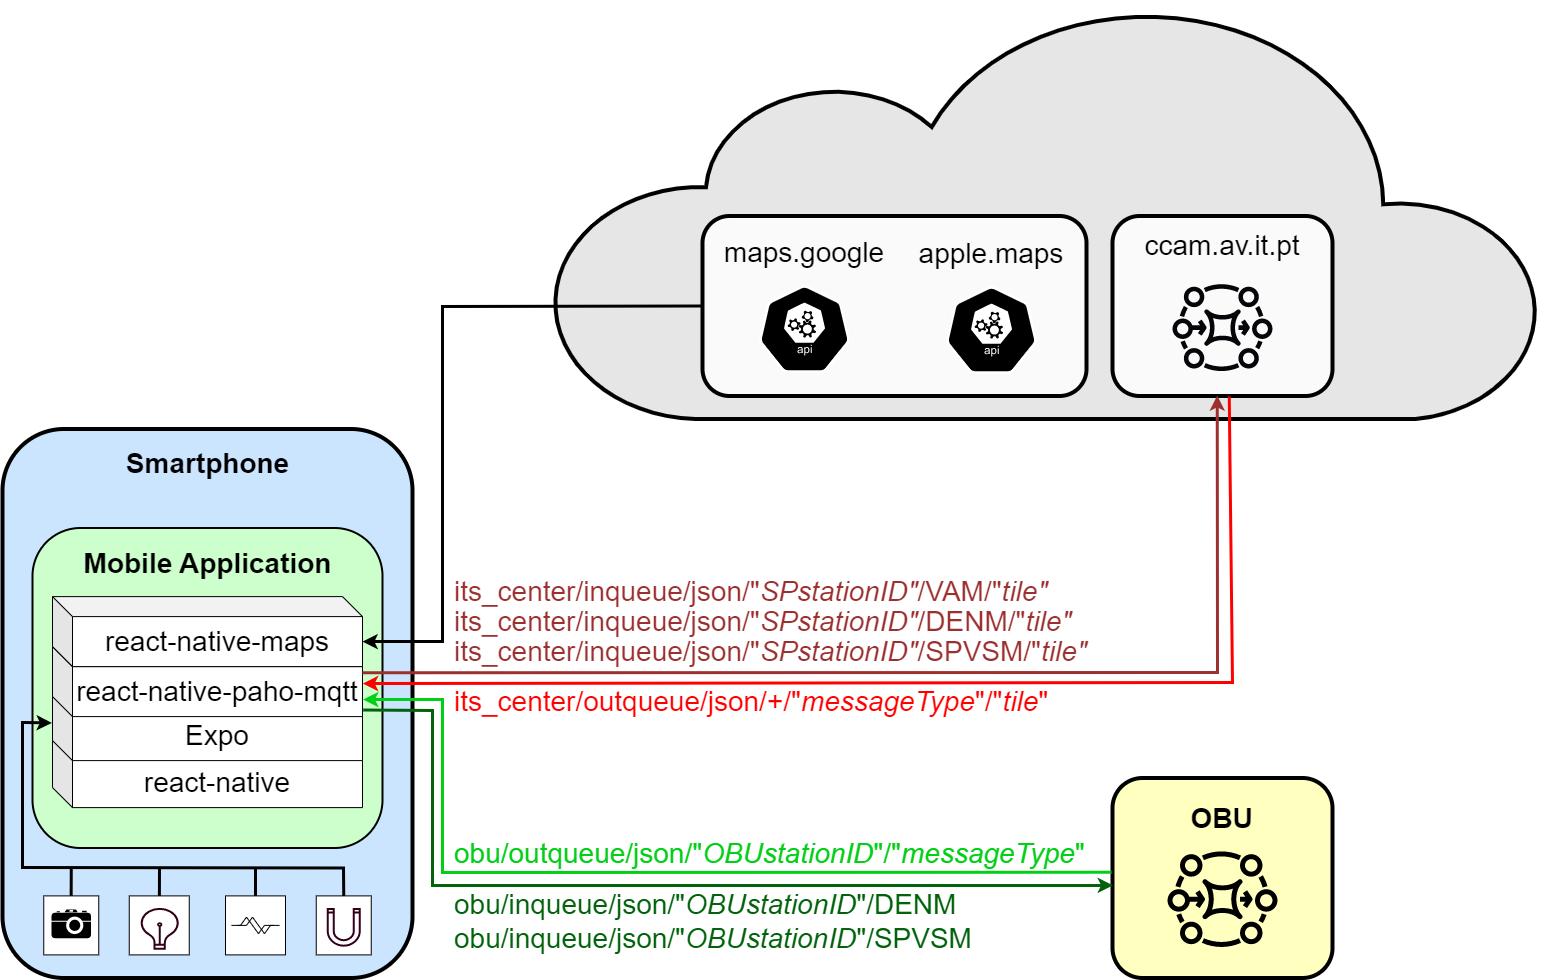

The diagram above was exported from draw.io. Its source (the exported page's mxGraphModel, read from the mxfile embedded in the PNG):
<mxGraphModel dx="1838" dy="1018" grid="1" gridSize="10" guides="1" tooltips="1" connect="1" arrows="1" fold="1" page="1" pageScale="1" pageWidth="2100" pageHeight="1200" math="0" shadow="0">
  <root>
    <mxCell id="0" />
    <mxCell id="1" parent="0" />
    <mxCell id="kgs3qxf-gK3Tagqkec6Z-44" value="" style="html=1;verticalLabelPosition=bottom;align=center;labelBackgroundColor=#ffffff;verticalAlign=top;strokeWidth=4;strokeColor=#000103;shadow=0;dashed=0;shape=mxgraph.ios7.icons.cloud;fontSize=28;fillColor=#E6E6E6;" parent="1" vertex="1">
      <mxGeometry x="580" y="80" width="990" height="416.5" as="geometry" />
    </mxCell>
    <mxCell id="kgs3qxf-gK3Tagqkec6Z-1" value="" style="rounded=1;whiteSpace=wrap;html=1;fillColor=#CCE5FF;strokeWidth=4;" parent="1" vertex="1">
      <mxGeometry x="30" y="506.5" width="410" height="549" as="geometry" />
    </mxCell>
    <mxCell id="kgs3qxf-gK3Tagqkec6Z-2" value="" style="rounded=1;whiteSpace=wrap;html=1;strokeWidth=2;fillColor=#CCFFCC;" parent="1" vertex="1">
      <mxGeometry x="60" y="605.5" width="350" height="320" as="geometry" />
    </mxCell>
    <mxCell id="kgs3qxf-gK3Tagqkec6Z-3" value="&lt;b&gt;&lt;font style=&quot;font-size: 28px;&quot;&gt;Smartphone&lt;/font&gt;&lt;/b&gt;" style="text;html=1;strokeColor=none;fillColor=none;align=center;verticalAlign=middle;whiteSpace=wrap;rounded=0;" parent="1" vertex="1">
      <mxGeometry x="146.5" y="525.5" width="177" height="30" as="geometry" />
    </mxCell>
    <mxCell id="kgs3qxf-gK3Tagqkec6Z-4" value="&lt;font style=&quot;font-size: 28px;&quot;&gt;react-native&lt;/font&gt;" style="shape=cube;whiteSpace=wrap;html=1;boundedLbl=1;backgroundOutline=1;darkOpacity=0.05;darkOpacity2=0.1;" parent="1" vertex="1">
      <mxGeometry x="80" y="815.1" width="310" height="70" as="geometry" />
    </mxCell>
    <mxCell id="kgs3qxf-gK3Tagqkec6Z-5" value="&lt;font style=&quot;font-size: 28px;&quot;&gt;Expo&lt;/font&gt;" style="shape=cube;whiteSpace=wrap;html=1;boundedLbl=1;backgroundOutline=1;darkOpacity=0.05;darkOpacity2=0.1;" parent="1" vertex="1">
      <mxGeometry x="80" y="768.1" width="310" height="70" as="geometry" />
    </mxCell>
    <mxCell id="kgs3qxf-gK3Tagqkec6Z-6" value="&lt;font style=&quot;font-size: 28px;&quot;&gt;react-native-paho-mqtt&lt;/font&gt;" style="shape=cube;whiteSpace=wrap;html=1;boundedLbl=1;backgroundOutline=1;darkOpacity=0.05;darkOpacity2=0.1;" parent="1" vertex="1">
      <mxGeometry x="80" y="724.1" width="310" height="70" as="geometry" />
    </mxCell>
    <mxCell id="kgs3qxf-gK3Tagqkec6Z-7" value="&lt;b&gt;&lt;font style=&quot;font-size: 28px;&quot;&gt;Mobile Application&lt;/font&gt;&lt;/b&gt;" style="text;html=1;strokeColor=none;fillColor=none;align=center;verticalAlign=middle;whiteSpace=wrap;rounded=0;" parent="1" vertex="1">
      <mxGeometry x="90.75" y="625.5" width="288.5" height="30" as="geometry" />
    </mxCell>
    <mxCell id="kgs3qxf-gK3Tagqkec6Z-8" value="" style="verticalLabelPosition=bottom;align=center;outlineConnect=0;dashed=0;html=1;verticalAlign=top;shape=mxgraph.pid.flow_sensors.coriolis;strokeWidth=1;fillColor=default;" parent="1" vertex="1">
      <mxGeometry x="156.75" y="973.39" width="60" height="59" as="geometry" />
    </mxCell>
    <mxCell id="kgs3qxf-gK3Tagqkec6Z-9" value="" style="verticalLabelPosition=bottom;align=center;outlineConnect=0;dashed=0;html=1;verticalAlign=top;shape=mxgraph.pid.flow_sensors.coriolis;strokeWidth=1;fillColor=default;" parent="1" vertex="1">
      <mxGeometry x="343.75" y="973.39" width="55" height="59" as="geometry" />
    </mxCell>
    <mxCell id="kgs3qxf-gK3Tagqkec6Z-10" value="" style="verticalLabelPosition=bottom;align=center;outlineConnect=0;dashed=0;html=1;verticalAlign=top;shape=mxgraph.pid.flow_sensors.coriolis;strokeWidth=1;fillColor=default;" parent="1" vertex="1">
      <mxGeometry x="253" y="973.39" width="60" height="59" as="geometry" />
    </mxCell>
    <mxCell id="kgs3qxf-gK3Tagqkec6Z-11" value="" style="endArrow=classic;html=1;rounded=0;entryX=-0.002;entryY=0.462;entryDx=0;entryDy=0;entryPerimeter=0;exitX=0.5;exitY=0;exitDx=0;exitDy=0;exitPerimeter=0;strokeWidth=3;" parent="1" source="kgs3qxf-gK3Tagqkec6Z-9" target="kgs3qxf-gK3Tagqkec6Z-5" edge="1">
      <mxGeometry width="50" height="50" relative="1" as="geometry">
        <mxPoint x="65" y="1055.5" as="sourcePoint" />
        <mxPoint x="15" y="945.5" as="targetPoint" />
        <Array as="points">
          <mxPoint x="371" y="945.5" />
          <mxPoint x="50" y="945" />
          <mxPoint x="50" y="800" />
        </Array>
      </mxGeometry>
    </mxCell>
    <mxCell id="kgs3qxf-gK3Tagqkec6Z-12" value="" style="endArrow=none;html=1;rounded=0;strokeWidth=3;entryX=0.5;entryY=0;entryDx=0;entryDy=0;entryPerimeter=0;" parent="1" target="kgs3qxf-gK3Tagqkec6Z-10" edge="1">
      <mxGeometry width="50" height="50" relative="1" as="geometry">
        <mxPoint x="283" y="945.5" as="sourcePoint" />
        <mxPoint x="33" y="975.5" as="targetPoint" />
      </mxGeometry>
    </mxCell>
    <mxCell id="kgs3qxf-gK3Tagqkec6Z-13" value="" style="verticalLabelPosition=bottom;align=center;outlineConnect=0;dashed=0;html=1;verticalAlign=top;shape=mxgraph.pid.flow_sensors.coriolis;strokeWidth=1;fillColor=default;" parent="1" vertex="1">
      <mxGeometry x="71.25" y="973.39" width="55" height="59" as="geometry" />
    </mxCell>
    <mxCell id="kgs3qxf-gK3Tagqkec6Z-14" value="" style="rounded=0;whiteSpace=wrap;html=1;strokeWidth=1;fillColor=default;strokeColor=none;" parent="1" vertex="1">
      <mxGeometry x="72.5" y="984.89" width="52.5" height="36" as="geometry" />
    </mxCell>
    <mxCell id="kgs3qxf-gK3Tagqkec6Z-15" value="" style="shape=mxgraph.signs.tech.camera_2;html=1;pointerEvents=1;fillColor=#000000;strokeColor=none;verticalLabelPosition=bottom;verticalAlign=top;align=center;strokeWidth=1;" parent="1" vertex="1">
      <mxGeometry x="79" y="986.94" width="39.5" height="28.73" as="geometry" />
    </mxCell>
    <mxCell id="kgs3qxf-gK3Tagqkec6Z-16" value="" style="rounded=0;whiteSpace=wrap;html=1;strokeWidth=1;fillColor=default;strokeColor=none;" parent="1" vertex="1">
      <mxGeometry x="158" y="986.3599999999999" width="57.5" height="33.63" as="geometry" />
    </mxCell>
    <mxCell id="kgs3qxf-gK3Tagqkec6Z-17" value="" style="html=1;verticalLabelPosition=bottom;align=center;labelBackgroundColor=#ffffff;verticalAlign=top;strokeWidth=2;strokeColor=#33001A;shadow=0;dashed=0;shape=mxgraph.ios7.icons.lightbulb;fontSize=15;fillColor=#FFFFFF;" parent="1" vertex="1">
      <mxGeometry x="167.6500000000001" y="986.36" width="39.1" height="40" as="geometry" />
    </mxCell>
    <mxCell id="kgs3qxf-gK3Tagqkec6Z-18" value="" style="rounded=0;whiteSpace=wrap;html=1;strokeWidth=1;fillColor=default;strokeColor=none;" parent="1" vertex="1">
      <mxGeometry x="345" y="987.97" width="52.5" height="26" as="geometry" />
    </mxCell>
    <mxCell id="kgs3qxf-gK3Tagqkec6Z-19" value="" style="html=1;verticalLabelPosition=bottom;align=center;labelBackgroundColor=#ffffff;verticalAlign=top;strokeWidth=2;strokeColor=#33001A;shadow=0;dashed=0;shape=mxgraph.ios7.icons.magnet;pointerEvents=1;fontSize=15;fillColor=#FFFFFF;" parent="1" vertex="1">
      <mxGeometry x="355.19000000000005" y="986.39" width="32.12" height="36.78" as="geometry" />
    </mxCell>
    <mxCell id="kgs3qxf-gK3Tagqkec6Z-20" value="&lt;font style=&quot;font-size: 28px;&quot;&gt;react-native-maps&lt;/font&gt;" style="shape=cube;whiteSpace=wrap;html=1;boundedLbl=1;backgroundOutline=1;darkOpacity=0.05;darkOpacity2=0.1;shadow=0;" parent="1" vertex="1">
      <mxGeometry x="80" y="674.1" width="310" height="70" as="geometry" />
    </mxCell>
    <mxCell id="kgs3qxf-gK3Tagqkec6Z-21" value="" style="endArrow=none;html=1;rounded=0;strokeWidth=3;" parent="1" target="kgs3qxf-gK3Tagqkec6Z-8" edge="1">
      <mxGeometry x="-1" y="67" width="50" height="50" relative="1" as="geometry">
        <mxPoint x="187" y="945.5" as="sourcePoint" />
        <mxPoint x="187.0999999999999" y="951.89" as="targetPoint" />
        <mxPoint x="-7" y="-30" as="offset" />
      </mxGeometry>
    </mxCell>
    <mxCell id="kgs3qxf-gK3Tagqkec6Z-22" value="" style="endArrow=none;html=1;rounded=0;strokeWidth=3;" parent="1" edge="1">
      <mxGeometry x="-1" y="67" width="50" height="50" relative="1" as="geometry">
        <mxPoint x="98.76999999999953" y="945.5" as="sourcePoint" />
        <mxPoint x="98.64850670848546" y="973.3899999999999" as="targetPoint" />
        <mxPoint x="-7" y="-30" as="offset" />
      </mxGeometry>
    </mxCell>
    <mxCell id="kgs3qxf-gK3Tagqkec6Z-23" value="" style="rounded=1;whiteSpace=wrap;html=1;strokeWidth=4;fillColor=#FFFFBF;" parent="1" vertex="1">
      <mxGeometry x="1140" y="855.5" width="220" height="200" as="geometry" />
    </mxCell>
    <mxCell id="kgs3qxf-gK3Tagqkec6Z-24" value="" style="sketch=0;outlineConnect=0;fontColor=#232F3E;gradientColor=none;fillColor=#000000;strokeColor=none;dashed=0;verticalLabelPosition=bottom;verticalAlign=top;align=center;html=1;fontSize=12;fontStyle=0;aspect=fixed;pointerEvents=1;shape=mxgraph.aws4.mq_broker;strokeWidth=4;" parent="1" vertex="1">
      <mxGeometry x="1195" y="921" width="110" height="110" as="geometry" />
    </mxCell>
    <mxCell id="kgs3qxf-gK3Tagqkec6Z-25" value="&lt;font style=&quot;font-size: 28px;&quot;&gt;&lt;b&gt;OBU&lt;/b&gt;&lt;/font&gt;" style="text;html=1;strokeColor=none;fillColor=none;align=center;verticalAlign=middle;whiteSpace=wrap;rounded=0;strokeWidth=4;" parent="1" vertex="1">
      <mxGeometry x="1164.38" y="880.6" width="171.25" height="30" as="geometry" />
    </mxCell>
    <mxCell id="kgs3qxf-gK3Tagqkec6Z-30" value="" style="rounded=1;whiteSpace=wrap;html=1;labelBackgroundColor=none;labelBorderColor=none;sketch=0;strokeWidth=4;fontSize=28;fillColor=#FAFAFA;" parent="1" vertex="1">
      <mxGeometry x="1140" y="293.5" width="220" height="180" as="geometry" />
    </mxCell>
    <mxCell id="kgs3qxf-gK3Tagqkec6Z-31" value="" style="rounded=1;whiteSpace=wrap;html=1;labelBackgroundColor=none;labelBorderColor=none;sketch=0;strokeWidth=4;fontSize=28;fillColor=#FAFAFA;" parent="1" vertex="1">
      <mxGeometry x="730" y="293.5" width="384" height="180" as="geometry" />
    </mxCell>
    <mxCell id="kgs3qxf-gK3Tagqkec6Z-32" value="" style="sketch=0;outlineConnect=0;fontColor=#232F3E;gradientColor=none;fillColor=#06060A;strokeColor=none;dashed=0;verticalLabelPosition=bottom;verticalAlign=top;align=center;html=1;fontSize=12;fontStyle=0;aspect=fixed;pointerEvents=1;shape=mxgraph.aws4.mq_broker;labelBackgroundColor=none;labelBorderColor=none;strokeWidth=4;" parent="1" vertex="1">
      <mxGeometry x="1199.99" y="354.5" width="100" height="100" as="geometry" />
    </mxCell>
    <mxCell id="kgs3qxf-gK3Tagqkec6Z-34" value="" style="sketch=0;html=1;dashed=0;whitespace=wrap;fillColor=#000000;strokeColor=#ffffff;points=[[0.005,0.63,0],[0.1,0.2,0],[0.9,0.2,0],[0.5,0,0],[0.995,0.63,0],[0.72,0.99,0],[0.5,1,0],[0.28,0.99,0]];verticalLabelPosition=bottom;align=center;verticalAlign=top;shape=mxgraph.kubernetes.icon;prIcon=api;labelBackgroundColor=none;labelBorderColor=none;strokeWidth=4;fontSize=28;" parent="1" vertex="1">
      <mxGeometry x="768" y="362.5" width="128" height="88" as="geometry" />
    </mxCell>
    <mxCell id="kgs3qxf-gK3Tagqkec6Z-36" value="&lt;font style=&quot;font-size: 28px;&quot;&gt;ccam.av.it.pt&lt;/font&gt;" style="text;html=1;strokeColor=none;fillColor=none;align=center;verticalAlign=middle;whiteSpace=wrap;rounded=0;" parent="1" vertex="1">
      <mxGeometry x="1152.99" y="307.5" width="194" height="30" as="geometry" />
    </mxCell>
    <mxCell id="kgs3qxf-gK3Tagqkec6Z-37" value="&lt;font style=&quot;font-size: 28px;&quot;&gt;maps.google&lt;/font&gt;" style="text;html=1;strokeColor=none;fillColor=none;align=center;verticalAlign=middle;whiteSpace=wrap;rounded=0;" parent="1" vertex="1">
      <mxGeometry x="735" y="314.5" width="194" height="30" as="geometry" />
    </mxCell>
    <mxCell id="kgs3qxf-gK3Tagqkec6Z-38" value="&lt;font style=&quot;font-size: 28px;&quot;&gt;apple.maps&lt;/font&gt;" style="text;html=1;strokeColor=none;fillColor=none;align=center;verticalAlign=middle;whiteSpace=wrap;rounded=0;" parent="1" vertex="1">
      <mxGeometry x="922" y="315.5" width="194" height="30" as="geometry" />
    </mxCell>
    <mxCell id="kgs3qxf-gK3Tagqkec6Z-39" value="" style="sketch=0;html=1;dashed=0;whitespace=wrap;fillColor=#000000;strokeColor=#ffffff;points=[[0.005,0.63,0],[0.1,0.2,0],[0.9,0.2,0],[0.5,0,0],[0.995,0.63,0],[0.72,0.99,0],[0.5,1,0],[0.28,0.99,0]];verticalLabelPosition=bottom;align=center;verticalAlign=top;shape=mxgraph.kubernetes.icon;prIcon=api;labelBackgroundColor=none;labelBorderColor=none;strokeWidth=4;fontSize=28;" parent="1" vertex="1">
      <mxGeometry x="955" y="363.5" width="128" height="88" as="geometry" />
    </mxCell>
    <mxCell id="kgs3qxf-gK3Tagqkec6Z-46" value="&lt;font color=&quot;#02630c&quot;&gt;obu/inqueue/json/&quot;&lt;i&gt;OBU&lt;span style=&quot;border-color: var(--border-color);&quot;&gt;stationID&lt;/span&gt;&lt;/i&gt;&quot;/DENM&lt;/font&gt;&lt;br&gt;&lt;font color=&quot;#02630c&quot;&gt;obu/inqueue/json/&quot;&lt;i&gt;OBUstationID&lt;/i&gt;&quot;/SPVSM&lt;/font&gt;" style="text;html=1;strokeColor=none;fillColor=none;align=left;verticalAlign=middle;whiteSpace=wrap;rounded=0;strokeWidth=4;fontSize=28;" parent="1" vertex="1">
      <mxGeometry x="480" y="967" width="490" height="63" as="geometry" />
    </mxCell>
    <mxCell id="kgs3qxf-gK3Tagqkec6Z-47" value="&lt;font color=&quot;#04cf18&quot;&gt;obu/outqueue/json/&quot;&lt;i style=&quot;&quot;&gt;OBUstationID&lt;/i&gt;&quot;/&quot;&lt;i style=&quot;&quot;&gt;messageType&lt;/i&gt;&quot;&lt;/font&gt;" style="text;html=1;strokeColor=none;fillColor=none;align=left;verticalAlign=middle;whiteSpace=wrap;rounded=0;strokeWidth=4;fontSize=28;" parent="1" vertex="1">
      <mxGeometry x="480" y="915.6" width="680" height="30" as="geometry" />
    </mxCell>
    <mxCell id="kgs3qxf-gK3Tagqkec6Z-48" value="&lt;font color=&quot;#9c3030&quot;&gt;its_center/inqueue/json/&quot;&lt;i style=&quot;&quot;&gt;SPstationID&quot;&lt;/i&gt;/VAM/&quot;&lt;i style=&quot;&quot;&gt;tile&quot;&lt;/i&gt;&lt;/font&gt;" style="text;html=1;strokeColor=none;fillColor=none;align=left;verticalAlign=middle;whiteSpace=wrap;rounded=0;strokeWidth=4;fontSize=28;" parent="1" vertex="1">
      <mxGeometry x="480" y="654.1" width="590" height="30" as="geometry" />
    </mxCell>
    <mxCell id="kgs3qxf-gK3Tagqkec6Z-49" value="&lt;font color=&quot;#ff0000&quot;&gt;its_center/outqueue/json/+/&quot;&lt;i style=&quot;&quot;&gt;messageType&lt;/i&gt;&quot;/&quot;&lt;i style=&quot;&quot;&gt;tile&lt;/i&gt;&quot;&lt;/font&gt;" style="text;html=1;strokeColor=none;fillColor=none;align=left;verticalAlign=middle;whiteSpace=wrap;rounded=0;strokeWidth=4;fontSize=28;" parent="1" vertex="1">
      <mxGeometry x="480" y="764.1" width="616" height="30" as="geometry" />
    </mxCell>
    <mxCell id="kgs3qxf-gK3Tagqkec6Z-54" value="" style="endArrow=classic;html=1;rounded=0;strokeColor=#02630C;strokeWidth=3;fontSize=28;fontColor=#CC0000;entryX=0.002;entryY=0.537;entryDx=0;entryDy=0;exitX=1.002;exitY=0.907;exitDx=0;exitDy=0;exitPerimeter=0;entryPerimeter=0;" parent="1" source="kgs3qxf-gK3Tagqkec6Z-6" target="kgs3qxf-gK3Tagqkec6Z-23" edge="1">
      <mxGeometry width="50" height="50" relative="1" as="geometry">
        <mxPoint x="560" y="790" as="sourcePoint" />
        <mxPoint x="740" y="750" as="targetPoint" />
        <Array as="points">
          <mxPoint x="460" y="788" />
          <mxPoint x="460" y="963" />
        </Array>
      </mxGeometry>
    </mxCell>
    <mxCell id="kgs3qxf-gK3Tagqkec6Z-55" value="" style="endArrow=classic;html=1;rounded=0;strokeColor=#04CF18;strokeWidth=3;fontSize=28;fontColor=#CC0000;entryX=1.002;entryY=0.757;entryDx=0;entryDy=0;entryPerimeter=0;exitX=-0.004;exitY=0.471;exitDx=0;exitDy=0;exitPerimeter=0;" parent="1" source="kgs3qxf-gK3Tagqkec6Z-23" target="kgs3qxf-gK3Tagqkec6Z-6" edge="1">
      <mxGeometry width="50" height="50" relative="1" as="geometry">
        <mxPoint x="600" y="860" as="sourcePoint" />
        <mxPoint x="584.37" y="852.41" as="targetPoint" />
        <Array as="points">
          <mxPoint x="470" y="950" />
          <mxPoint x="470" y="777" />
        </Array>
      </mxGeometry>
    </mxCell>
    <mxCell id="kgs3qxf-gK3Tagqkec6Z-56" value="" style="endArrow=classic;html=1;rounded=0;strokeColor=#9C3030;strokeWidth=3;fontSize=28;fontColor=#CC0000;entryX=0.476;entryY=0.997;entryDx=0;entryDy=0;entryPerimeter=0;exitX=1;exitY=0.372;exitDx=0;exitDy=0;exitPerimeter=0;" parent="1" source="kgs3qxf-gK3Tagqkec6Z-6" target="kgs3qxf-gK3Tagqkec6Z-30" edge="1">
      <mxGeometry width="50" height="50" relative="1" as="geometry">
        <mxPoint x="1014" y="740" as="sourcePoint" />
        <mxPoint x="1144" y="680" as="targetPoint" />
        <Array as="points">
          <mxPoint x="1245" y="750" />
        </Array>
      </mxGeometry>
    </mxCell>
    <mxCell id="kgs3qxf-gK3Tagqkec6Z-57" value="" style="endArrow=classic;html=1;rounded=0;strokeColor=#FF0000;strokeWidth=3;fontSize=28;fontColor=#CC0000;exitX=0.531;exitY=1.003;exitDx=0;exitDy=0;exitPerimeter=0;entryX=1.001;entryY=0.528;entryDx=0;entryDy=0;entryPerimeter=0;" parent="1" source="kgs3qxf-gK3Tagqkec6Z-30" target="kgs3qxf-gK3Tagqkec6Z-6" edge="1">
      <mxGeometry width="50" height="50" relative="1" as="geometry">
        <mxPoint x="1424" y="680" as="sourcePoint" />
        <mxPoint x="1474" y="630" as="targetPoint" />
        <Array as="points">
          <mxPoint x="1260" y="760" />
        </Array>
      </mxGeometry>
    </mxCell>
    <mxCell id="kgs3qxf-gK3Tagqkec6Z-58" value="" style="endArrow=none;startArrow=classic;html=1;rounded=0;strokeColor=#000000;strokeWidth=3;fontSize=28;fontColor=#CC0000;entryX=0;entryY=0.5;entryDx=0;entryDy=0;exitX=0;exitY=0;exitDx=310;exitDy=45;exitPerimeter=0;startFill=1;endFill=0;" parent="1" source="kgs3qxf-gK3Tagqkec6Z-20" target="kgs3qxf-gK3Tagqkec6Z-31" edge="1">
      <mxGeometry width="50" height="50" relative="1" as="geometry">
        <mxPoint x="-520" y="412.5999999999999" as="sourcePoint" />
        <mxPoint x="-268" y="150" as="targetPoint" />
        <Array as="points">
          <mxPoint x="470" y="719" />
          <mxPoint x="470" y="384" />
        </Array>
      </mxGeometry>
    </mxCell>
    <mxCell id="z1UdAbAVWv3FYTU-plRP-1" value="&lt;font color=&quot;#9c3030&quot;&gt;its_center/inqueue/json/&quot;&lt;i style=&quot;&quot;&gt;SPstationID&quot;&lt;/i&gt;/SPVSM/&quot;&lt;i style=&quot;&quot;&gt;tile&quot;&lt;/i&gt;&lt;/font&gt;" style="text;html=1;strokeColor=none;fillColor=none;align=left;verticalAlign=middle;whiteSpace=wrap;rounded=0;strokeWidth=4;fontSize=28;" vertex="1" parent="1">
      <mxGeometry x="480" y="714.1" width="590" height="30" as="geometry" />
    </mxCell>
    <mxCell id="z1UdAbAVWv3FYTU-plRP-2" value="&lt;font color=&quot;#9c3030&quot;&gt;its_center/inqueue/json/&quot;&lt;i style=&quot;&quot;&gt;SPstationID&quot;&lt;/i&gt;/DENM/&quot;&lt;i style=&quot;&quot;&gt;tile&quot;&lt;/i&gt;&lt;/font&gt;" style="text;html=1;strokeColor=none;fillColor=none;align=left;verticalAlign=middle;whiteSpace=wrap;rounded=0;strokeWidth=4;fontSize=28;" vertex="1" parent="1">
      <mxGeometry x="480" y="684.1" width="590" height="30" as="geometry" />
    </mxCell>
  </root>
</mxGraphModel>